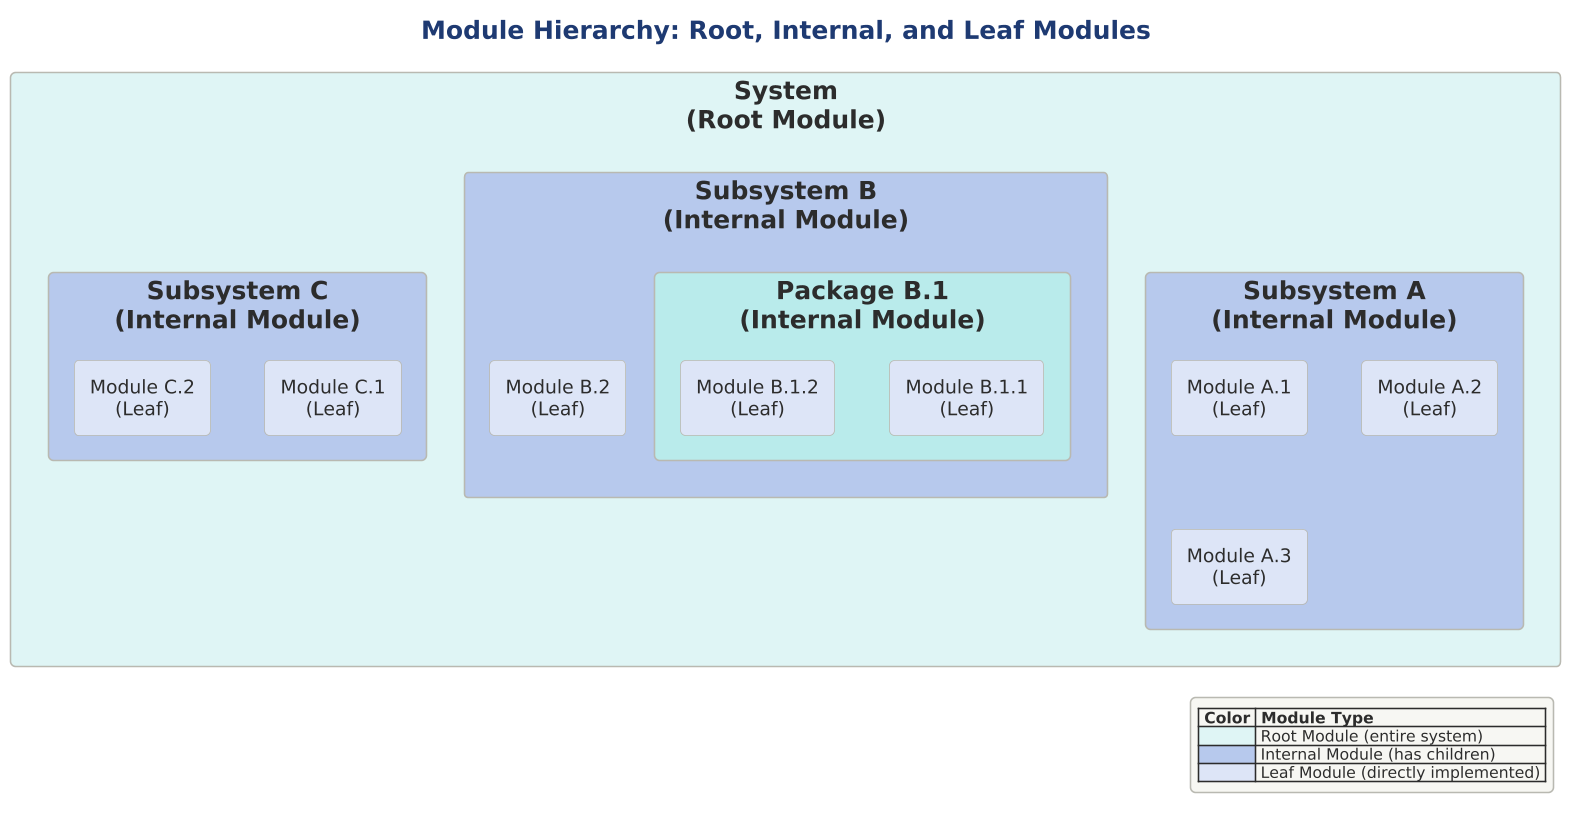

The diagram above was rendered by PlantUML. Its source (embedded in the PNG):
@startuml 01-module-hierarchy

scale 1.5625



!include ../../../../../../tooling/styles/plantuml/structural/component-diagram-style.iuml

title Module Hierarchy: Root, Internal, and Leaf Modules

rectangle "**System**\n(Root Module)" as root $fill_dynamic {

  rectangle "**Subsystem A**\n(Internal Module)" as subA $deep_primary {
    rectangle "Module A.1\n(Leaf)" as a1 $fill_primary
    rectangle "Module A.2\n(Leaf)" as a2 $fill_primary
    rectangle "Module A.3\n(Leaf)" as a3 $fill_primary
  }

  rectangle "**Subsystem B**\n(Internal Module)" as subB $deep_primary {

    rectangle "**Package B.1**\n(Internal Module)" as b1 $deep_dynamic {
      rectangle "Module B.1.1\n(Leaf)" as b11 $fill_primary
      rectangle "Module B.1.2\n(Leaf)" as b12 $fill_primary
    }

    rectangle "Module B.2\n(Leaf)" as b2 $fill_primary
  }

  rectangle "**Subsystem C**\n(Internal Module)" as subC $deep_primary {
    rectangle "Module C.1\n(Leaf)" as c1 $fill_primary
    rectangle "Module C.2\n(Leaf)" as c2 $fill_primary
  }
}

legend right
  |= Color |= Module Type |
  | <$fill_dynamic> | Root Module (entire system) |
  | <$deep_primary> | Internal Module (has children) |
  | <$fill_primary> | Leaf Module (directly implemented) |
end legend

@enduml